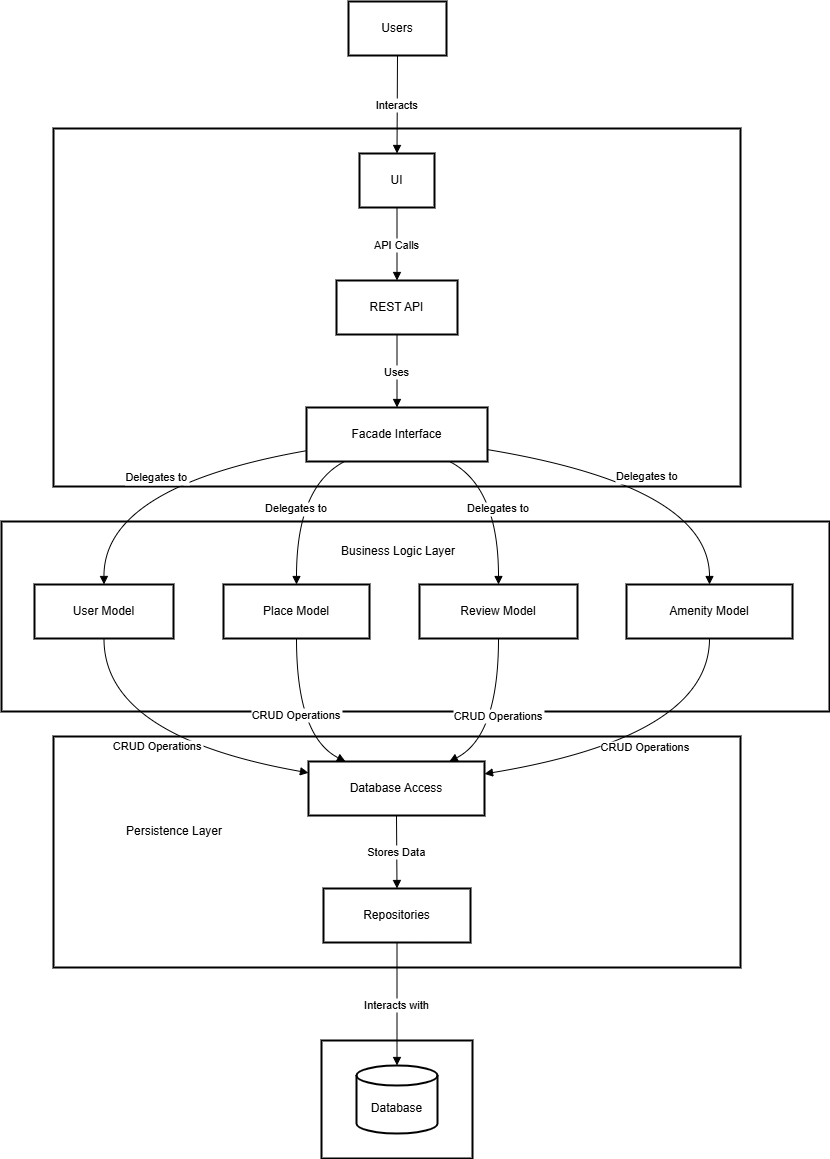

The diagram above was exported from draw.io. Its source (the exported page's mxGraphModel, read from the mxfile embedded in the PNG):
<mxGraphModel dx="1674" dy="772" grid="1" gridSize="10" guides="1" tooltips="1" connect="1" arrows="1" fold="1" page="1" pageScale="1" pageWidth="850" pageHeight="1100" math="0" shadow="0">
  <root>
    <mxCell id="0" />
    <mxCell id="1" parent="0" />
    <mxCell id="GKjPPlm2-qKlWlicZTez-1" value="Data" style="whiteSpace=wrap;strokeWidth=2;" vertex="1" parent="1">
      <mxGeometry x="342" y="1149" width="151" height="118" as="geometry" />
    </mxCell>
    <mxCell id="GKjPPlm2-qKlWlicZTez-2" value="" style="whiteSpace=wrap;strokeWidth=2;" vertex="1" parent="1">
      <mxGeometry x="74" y="845" width="687" height="231" as="geometry" />
    </mxCell>
    <mxCell id="GKjPPlm2-qKlWlicZTez-3" value="" style="whiteSpace=wrap;strokeWidth=2;" vertex="1" parent="1">
      <mxGeometry x="22" y="630" width="828" height="190" as="geometry" />
    </mxCell>
    <mxCell id="GKjPPlm2-qKlWlicZTez-4" value="Presentation_Layer" style="whiteSpace=wrap;strokeWidth=2;" vertex="1" parent="1">
      <mxGeometry x="74" y="237" width="687" height="358" as="geometry" />
    </mxCell>
    <mxCell id="GKjPPlm2-qKlWlicZTez-5" value="UI" style="whiteSpace=wrap;strokeWidth=2;" vertex="1" parent="1">
      <mxGeometry x="380" y="262" width="75" height="54" as="geometry" />
    </mxCell>
    <mxCell id="GKjPPlm2-qKlWlicZTez-6" value="REST API" style="whiteSpace=wrap;strokeWidth=2;" vertex="1" parent="1">
      <mxGeometry x="357" y="389" width="121" height="54" as="geometry" />
    </mxCell>
    <mxCell id="GKjPPlm2-qKlWlicZTez-7" value="Facade Interface" style="whiteSpace=wrap;strokeWidth=2;" vertex="1" parent="1">
      <mxGeometry x="327" y="516" width="181" height="54" as="geometry" />
    </mxCell>
    <mxCell id="GKjPPlm2-qKlWlicZTez-8" value="User Model" style="whiteSpace=wrap;strokeWidth=2;" vertex="1" parent="1">
      <mxGeometry x="55" y="693" width="139" height="54" as="geometry" />
    </mxCell>
    <mxCell id="GKjPPlm2-qKlWlicZTez-9" value="Place Model" style="whiteSpace=wrap;strokeWidth=2;" vertex="1" parent="1">
      <mxGeometry x="244" y="693" width="146" height="54" as="geometry" />
    </mxCell>
    <mxCell id="GKjPPlm2-qKlWlicZTez-10" value="Review Model" style="whiteSpace=wrap;strokeWidth=2;" vertex="1" parent="1">
      <mxGeometry x="440" y="693" width="158" height="54" as="geometry" />
    </mxCell>
    <mxCell id="GKjPPlm2-qKlWlicZTez-11" value="Amenity Model" style="whiteSpace=wrap;strokeWidth=2;" vertex="1" parent="1">
      <mxGeometry x="647" y="693" width="166" height="54" as="geometry" />
    </mxCell>
    <mxCell id="GKjPPlm2-qKlWlicZTez-12" value="Database Access" style="whiteSpace=wrap;strokeWidth=2;" vertex="1" parent="1">
      <mxGeometry x="329" y="870" width="176" height="54" as="geometry" />
    </mxCell>
    <mxCell id="GKjPPlm2-qKlWlicZTez-13" value="Repositories" style="whiteSpace=wrap;strokeWidth=2;" vertex="1" parent="1">
      <mxGeometry x="344" y="997" width="147" height="54" as="geometry" />
    </mxCell>
    <mxCell id="GKjPPlm2-qKlWlicZTez-14" value="Database" style="shape=cylinder3;boundedLbl=1;backgroundOutline=1;size=10;strokeWidth=2;whiteSpace=wrap;" vertex="1" parent="1">
      <mxGeometry x="377" y="1174" width="81" height="68" as="geometry" />
    </mxCell>
    <mxCell id="GKjPPlm2-qKlWlicZTez-15" value="Users" style="whiteSpace=wrap;strokeWidth=2;" vertex="1" parent="1">
      <mxGeometry x="369" y="110" width="98" height="54" as="geometry" />
    </mxCell>
    <mxCell id="GKjPPlm2-qKlWlicZTez-16" value="Interacts" style="curved=1;startArrow=none;endArrow=block;exitX=0.5;exitY=1;entryX=0.5;entryY=0;rounded=0;" edge="1" parent="1" source="GKjPPlm2-qKlWlicZTez-15" target="GKjPPlm2-qKlWlicZTez-5">
      <mxGeometry relative="1" as="geometry">
        <Array as="points" />
      </mxGeometry>
    </mxCell>
    <mxCell id="GKjPPlm2-qKlWlicZTez-17" value="API Calls" style="curved=1;startArrow=none;endArrow=block;exitX=0.5;exitY=1;entryX=0.5;entryY=0;rounded=0;" edge="1" parent="1" source="GKjPPlm2-qKlWlicZTez-5" target="GKjPPlm2-qKlWlicZTez-6">
      <mxGeometry relative="1" as="geometry">
        <Array as="points" />
      </mxGeometry>
    </mxCell>
    <mxCell id="GKjPPlm2-qKlWlicZTez-18" value="Uses" style="curved=1;startArrow=none;endArrow=block;exitX=0.5;exitY=1;entryX=0.5;entryY=0;rounded=0;" edge="1" parent="1" source="GKjPPlm2-qKlWlicZTez-6" target="GKjPPlm2-qKlWlicZTez-7">
      <mxGeometry relative="1" as="geometry">
        <Array as="points" />
      </mxGeometry>
    </mxCell>
    <mxCell id="GKjPPlm2-qKlWlicZTez-19" value="Delegates to" style="curved=1;startArrow=none;endArrow=block;exitX=0;exitY=0.8;entryX=0.5;entryY=0;rounded=0;" edge="1" parent="1" source="GKjPPlm2-qKlWlicZTez-7" target="GKjPPlm2-qKlWlicZTez-8">
      <mxGeometry relative="1" as="geometry">
        <Array as="points">
          <mxPoint x="124" y="595" />
        </Array>
      </mxGeometry>
    </mxCell>
    <mxCell id="GKjPPlm2-qKlWlicZTez-20" value="Delegates to" style="curved=1;startArrow=none;endArrow=block;exitX=0.21;exitY=1;entryX=0.5;entryY=0;rounded=0;" edge="1" parent="1" source="GKjPPlm2-qKlWlicZTez-7" target="GKjPPlm2-qKlWlicZTez-9">
      <mxGeometry relative="1" as="geometry">
        <Array as="points">
          <mxPoint x="317" y="595" />
        </Array>
      </mxGeometry>
    </mxCell>
    <mxCell id="GKjPPlm2-qKlWlicZTez-21" value="Delegates to" style="curved=1;startArrow=none;endArrow=block;exitX=0.79;exitY=1;entryX=0.5;entryY=0;rounded=0;" edge="1" parent="1" source="GKjPPlm2-qKlWlicZTez-7" target="GKjPPlm2-qKlWlicZTez-10">
      <mxGeometry relative="1" as="geometry">
        <Array as="points">
          <mxPoint x="519" y="595" />
        </Array>
      </mxGeometry>
    </mxCell>
    <mxCell id="GKjPPlm2-qKlWlicZTez-22" value="Delegates to" style="curved=1;startArrow=none;endArrow=block;exitX=1;exitY=0.78;entryX=0.5;entryY=0;rounded=0;" edge="1" parent="1" source="GKjPPlm2-qKlWlicZTez-7" target="GKjPPlm2-qKlWlicZTez-11">
      <mxGeometry relative="1" as="geometry">
        <Array as="points">
          <mxPoint x="730" y="595" />
        </Array>
      </mxGeometry>
    </mxCell>
    <mxCell id="GKjPPlm2-qKlWlicZTez-23" value="CRUD Operations" style="curved=1;startArrow=none;endArrow=block;exitX=0.5;exitY=1;entryX=0;entryY=0.21;rounded=0;" edge="1" parent="1" source="GKjPPlm2-qKlWlicZTez-8" target="GKjPPlm2-qKlWlicZTez-12">
      <mxGeometry relative="1" as="geometry">
        <Array as="points">
          <mxPoint x="124" y="845" />
        </Array>
      </mxGeometry>
    </mxCell>
    <mxCell id="GKjPPlm2-qKlWlicZTez-24" value="CRUD Operations" style="curved=1;startArrow=none;endArrow=block;exitX=0.5;exitY=1;entryX=0.21;entryY=0;rounded=0;" edge="1" parent="1" source="GKjPPlm2-qKlWlicZTez-9" target="GKjPPlm2-qKlWlicZTez-12">
      <mxGeometry relative="1" as="geometry">
        <Array as="points">
          <mxPoint x="317" y="845" />
        </Array>
      </mxGeometry>
    </mxCell>
    <mxCell id="GKjPPlm2-qKlWlicZTez-25" value="CRUD Operations" style="curved=1;startArrow=none;endArrow=block;exitX=0.5;exitY=1;entryX=0.8;entryY=0;rounded=0;" edge="1" parent="1" source="GKjPPlm2-qKlWlicZTez-10" target="GKjPPlm2-qKlWlicZTez-12">
      <mxGeometry relative="1" as="geometry">
        <Array as="points">
          <mxPoint x="519" y="845" />
        </Array>
      </mxGeometry>
    </mxCell>
    <mxCell id="GKjPPlm2-qKlWlicZTez-26" value="CRUD Operations" style="curved=1;startArrow=none;endArrow=block;exitX=0.5;exitY=1;entryX=1;entryY=0.23;rounded=0;" edge="1" parent="1" source="GKjPPlm2-qKlWlicZTez-11" target="GKjPPlm2-qKlWlicZTez-12">
      <mxGeometry relative="1" as="geometry">
        <Array as="points">
          <mxPoint x="730" y="845" />
        </Array>
      </mxGeometry>
    </mxCell>
    <mxCell id="GKjPPlm2-qKlWlicZTez-27" value="Stores Data" style="curved=1;startArrow=none;endArrow=block;exitX=0.5;exitY=1;entryX=0.5;entryY=0;rounded=0;" edge="1" parent="1" source="GKjPPlm2-qKlWlicZTez-12" target="GKjPPlm2-qKlWlicZTez-13">
      <mxGeometry x="-0.0137" relative="1" as="geometry">
        <Array as="points" />
        <mxPoint as="offset" />
      </mxGeometry>
    </mxCell>
    <mxCell id="GKjPPlm2-qKlWlicZTez-28" value="Interacts with" style="curved=1;startArrow=none;endArrow=block;exitX=0.5;exitY=1;entryX=0.5;entryY=0;rounded=0;" edge="1" parent="1" source="GKjPPlm2-qKlWlicZTez-13" target="GKjPPlm2-qKlWlicZTez-14">
      <mxGeometry relative="1" as="geometry">
        <Array as="points" />
      </mxGeometry>
    </mxCell>
    <mxCell id="GKjPPlm2-qKlWlicZTez-29" value="Business Logic Layer" style="text;strokeColor=none;align=center;fillColor=none;html=1;verticalAlign=middle;whiteSpace=wrap;rounded=0;" vertex="1" parent="1">
      <mxGeometry x="344" y="630" width="150" height="60" as="geometry" />
    </mxCell>
    <mxCell id="GKjPPlm2-qKlWlicZTez-30" value="Persistence Layer" style="text;strokeColor=none;align=center;fillColor=none;html=1;verticalAlign=middle;whiteSpace=wrap;rounded=0;" vertex="1" parent="1">
      <mxGeometry x="140" y="910" width="110" height="60" as="geometry" />
    </mxCell>
  </root>
</mxGraphModel>